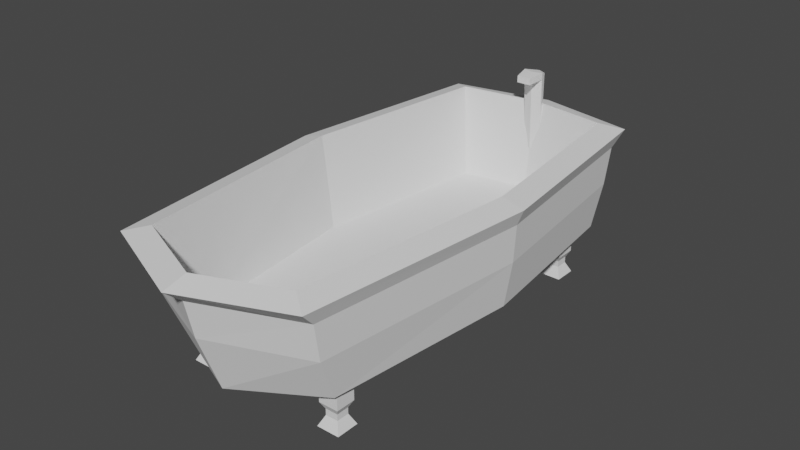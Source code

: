 # Source: Banheira.blend  (saved by Blender 2.91.10; exported with 4.5.12 LTS)
import bpy
from mathutils import Matrix  # noqa: F401  (used for matrix-valued properties, if any)

bpy.ops.wm.read_factory_settings(use_empty=True)
scene = bpy.context.scene
scene.name = 'Scene'

# ---- collections
col_collection = bpy.data.collections.new('Collection'); scene.collection.children.link(col_collection)

# ---- world
world_world = bpy.data.worlds.new('World'); scene.world = world_world
world_world.use_nodes = True; world_world.node_tree.nodes.clear()
_N = world_world.node_tree.nodes; _L = world_world.node_tree.links
n0 = _N.new('ShaderNodeOutputWorld'); n0.name = 'World Output'; n0.location = (300, 300)
n1 = _N.new('ShaderNodeBackground'); n1.name = 'Background'; n1.location = (10, 300)
n1.inputs[0].default_value = (0.05088, 0.05088, 0.05088, 1.0)
_L.new(n1.outputs[0], n0.inputs[0])
n0.is_active_output = True
world_world.color = (0.05088, 0.05088, 0.05088)
world_world.use_sun_shadow = False
world_world.sun_shadow_jitter_overblur = 0.0

# ---- meshes
me_cube_001 = bpy.data.meshes.new('Cube.001')
me_cube_001.from_pydata([(-2.116, -4.635, -0.2241), (-2.303, -5.281, 1.749), (-2.116, 4.32, -0.2241), (-2.303, 4.64, 1.749), (0.0, 0.0, -0.5087), (-2.852, 0.0, 1.749), (-2.628, 0.0, -0.2241), (0.0, 4.659, -0.5087), (0.0, 5.043, 1.749), (0.0, -5.485, -0.5087), (0.0, -6.195, 1.749), (-2.462, 0.0, 2.265), (-1.914, 4.629, 2.265), (0.0, 4.899, 2.265), (0.0, -6.051, 2.265), (-1.914, -5.271, 2.265), (-3.0, 0.0, 2.12), (-2.408, 5.003, 2.12), (0.0, -6.63, 2.12), (-2.408, -5.644, 2.12), (0.0, 5.478, 2.12), (0.0, 4.634, 0.05109), (0.0, 0.0, 0.05109), (-2.197, 0.0, 0.05109), (0.0, -5.397, 0.05109), (-1.649, 4.403, 0.05109), (-1.649, -4.523, 0.05109), (-2.273, -5.122, 0.8744), (-2.273, 4.48, 0.8744), (-2.804, 0.0, 0.8744), (0.0, -6.003, 0.8744), (0.0, 4.851, 0.8744), (-1.986, -4.434, -0.7022), (-1.986, -4.434, -0.2319), (-1.986, -3.964, -0.7022), (-1.986, -3.964, -0.2319), (-1.516, -4.434, -0.7022), (-1.516, -4.434, -0.2319), (-1.516, -3.964, -0.7022), (-1.516, -3.964, -0.2319), (-1.901, -4.049, -0.8621), (-1.901, -4.349, -0.8621), (-1.601, -4.049, -0.8621), (-1.601, -4.349, -0.8621), (-1.901, -4.049, -1.012), (-1.901, -4.349, -1.012), (-1.601, -4.049, -1.012), (-1.601, -4.349, -1.012), (-2.022, -3.928, -1.26), (-2.022, -4.471, -1.26), (-1.48, -3.928, -1.26), (-1.48, -4.471, -1.26), (-1.952, 3.288, -0.7022), (-1.952, 3.288, -0.2319), (-1.952, 3.758, -0.7022), (-1.952, 3.758, -0.2319), (-1.481, 3.288, -0.7022), (-1.481, 3.288, -0.2319), (-1.481, 3.758, -0.7022), (-1.481, 3.758, -0.2319), (-1.867, 3.673, -0.8621), (-1.867, 3.373, -0.8621), (-1.566, 3.673, -0.8621), (-1.566, 3.373, -0.8621), (-1.867, 3.673, -1.012), (-1.867, 3.373, -1.012), (-1.566, 3.673, -1.012), (-1.566, 3.373, -1.012), (-1.988, 3.794, -1.26), (-1.988, 3.251, -1.26), (-1.445, 3.794, -1.26), (-1.445, 3.251, -1.26), (-0.2066, 5.811, -1.26), (-0.2066, 5.811, -0.8944), (-0.2066, 6.153, -1.26), (-0.2066, 6.153, -0.8944), (0.0, 5.782, -1.26), (0.0, 5.782, -0.8944), (0.0, 6.181, -1.26), (0.0, 6.181, -0.8944), (-0.2097, 5.811, 1.09), (-0.2066, 6.153, 1.09), (0.0, 5.782, 1.09), (0.0, 6.181, 1.09), (-0.2097, 5.811, 1.47), (-0.2066, 6.153, 1.309), (0.0, 5.782, 1.47), (0.0, 6.181, 1.309), (-0.2097, 4.899, 1.09), (0.0, 4.899, 1.09), (-0.2097, 4.899, 1.47), (0.0, 5.0, 1.47), (0.0, 6.181, -0.5141), (0.0, 5.782, -0.5141), (-0.2072, 5.811, -0.5141), (-0.2066, 6.153, -0.5141), (0.0, 4.313, -0.8944), (-0.2318, 4.313, -0.8944), (0.0, 4.313, -0.5142), (-0.2324, 4.313, -0.5142), (0.0, 4.058, -0.7773), (-0.2318, 4.058, -0.7773), (0.0, 4.058, -0.5142), (-0.2324, 4.058, -0.5142), (0.0, 4.313, -0.467), (-0.2324, 4.313, -0.467), (0.0, 4.058, -0.467), (-0.2324, 4.058, -0.467), (0.0, 4.74, 1.09), (-0.2097, 4.807, 1.09), (0.0, 4.74, 1.47), (-0.2097, 4.807, 1.47), (0.0, 5.0, 2.861), (-0.2097, 4.899, 2.861), (0.0, 4.67, 2.907), (-0.2488, 4.737, 2.907), (0.0, 5.0, 3.021), (-0.2097, 4.899, 3.021), (0.0, 4.67, 3.068), (-0.2488, 4.737, 3.068), (0.0, 4.331, 2.861), (-0.1737, 4.331, 2.861), (0.0, 4.331, 3.021), (-0.1737, 4.331, 3.021)], [], [(29, 5, 3, 28), (2, 7, 4, 6), (15, 14, 24, 26), (30, 10, 1, 27), (13, 12, 25, 21), (3, 5, 16, 17), (8, 3, 17, 20), (6, 4, 9, 0), (27, 1, 5, 29), (28, 3, 8, 31), (1, 10, 18, 19), (5, 1, 19, 16), (11, 12, 17, 16), (14, 15, 19, 18), (15, 11, 16, 19), (12, 13, 20, 17), (22, 23, 26, 24), (21, 25, 23, 22), (11, 15, 26, 23), (12, 11, 23, 25), (2, 28, 31, 7), (0, 27, 29, 6), (9, 30, 27, 0), (6, 29, 28, 2), (32, 33, 35, 34), (34, 35, 39, 38), (38, 39, 37, 36), (36, 37, 33, 32), (34, 38, 42, 40), (39, 35, 33, 37), (43, 41, 45, 47), (32, 34, 40, 41), (38, 36, 43, 42), (36, 32, 41, 43), (46, 47, 51, 50), (40, 42, 46, 44), (42, 43, 47, 46), (41, 40, 44, 45), (48, 50, 51, 49), (45, 44, 48, 49), (47, 45, 49, 51), (44, 46, 50, 48), (52, 53, 55, 54), (54, 55, 59, 58), (58, 59, 57, 56), (56, 57, 53, 52), (54, 58, 62, 60), (59, 55, 53, 57), (63, 61, 65, 67), (52, 54, 60, 61), (58, 56, 63, 62), (56, 52, 61, 63), (66, 67, 71, 70), (60, 62, 66, 64), (62, 63, 67, 66), (61, 60, 64, 65), (68, 70, 71, 69), (65, 64, 68, 69), (67, 65, 69, 71), (64, 66, 70, 68), (72, 73, 75, 74), (74, 75, 79, 78), (78, 79, 77, 76), (76, 77, 73, 72), (74, 78, 76, 72), (93, 92, 83, 82), (81, 80, 84, 85), (95, 94, 80, 81), (94, 93, 82, 80), (92, 95, 81, 83), (87, 85, 84, 86), (80, 82, 89, 88), (83, 81, 85, 87), (82, 83, 87, 86), (90, 88, 109, 111), (82, 86, 91, 89), (84, 80, 88, 90), (86, 84, 90, 91), (79, 75, 95, 92), (73, 77, 96, 97), (75, 73, 94, 95), (77, 79, 92, 93), (99, 97, 101, 103), (94, 73, 97, 99), (93, 94, 99, 98), (77, 93, 98, 96), (101, 100, 102, 103), (97, 96, 100, 101), (102, 98, 104, 106), (96, 98, 102, 100), (104, 105, 107, 106), (99, 103, 107, 105), (103, 102, 106, 107), (98, 99, 105, 104), (109, 108, 110, 111), (88, 89, 108, 109), (89, 91, 110, 108), (110, 91, 112, 114), (113, 115, 119, 117), (91, 90, 113, 112), (90, 111, 115, 113), (111, 110, 114, 115), (116, 117, 119, 118), (112, 113, 117, 116), (114, 112, 116, 118), (118, 119, 123, 122), (121, 120, 122, 123), (115, 114, 120, 121), (119, 115, 121, 123), (114, 118, 122, 120)])
_uv = me_cube_001.uv_layers.new(name='UVMap')
_uv.uv.foreach_set('vector', [0.5, 0.125, 0.625, 0.125, 0.625, 0.25, 0.5, 0.25, 0.125, 0.5, 0.25, 0.5, 0.25, 0.625, 0.125, 0.625, 0.8475, 0.7364, 0.75, 0.7379, 0.75, 0.7379, 0.8475, 0.7364, 0.5, 0.875, 0.625, 0.875, 0.625, 1.0, 0.5, 1.0, 0.75, 0.5121, 0.8475, 0.5136, 0.8475, 0.5136, 0.75, 0.5121, 0.625, 0.25, 0.625, 0.125, 0.625, 0.125, 0.625, 0.25, 0.625, 0.375, 0.625, 0.25, 0.625, 0.25, 0.625, 0.375, 0.125, 0.625, 0.25, 0.625, 0.25, 0.75, 0.125, 0.75, 0.5, 0.0, 0.625, 0.0, 0.625, 0.125, 0.5, 0.125, 0.5, 0.25, 0.625, 0.25, 0.625, 0.375, 0.5, 0.375, 0.625, 1.0, 0.625, 0.875, 0.625, 0.875, 0.625, 1.0, 0.625, 0.125, 0.625, 0.0, 0.625, 0.0, 0.625, 0.125, 0.8526, 0.625, 0.8475, 0.5136, 0.875, 0.5, 0.875, 0.625, 0.75, 0.7379, 0.8475, 0.7364, 0.875, 0.75, 0.75, 0.75, 0.8475, 0.7364, 0.8526, 0.625, 0.875, 0.625, 0.875, 0.75, 0.8475, 0.5136, 0.75, 0.5121, 0.75, 0.5, 0.875, 0.5, 0.75, 0.625, 0.8526, 0.625, 0.8475, 0.7364, 0.75, 0.7379, 0.75, 0.5121, 0.8475, 0.5136, 0.8526, 0.625, 0.75, 0.625, 0.8526, 0.625, 0.8475, 0.7364, 0.8475, 0.7364, 0.8526, 0.625, 0.8475, 0.5136, 0.8526, 0.625, 0.8526, 0.625, 0.8475, 0.5136, 0.375, 0.25, 0.5, 0.25, 0.5, 0.375, 0.375, 0.375, 0.375, 0.0, 0.5, 0.0, 0.5, 0.125, 0.375, 0.125, 0.375, 0.875, 0.5, 0.875, 0.5, 1.0, 0.375, 1.0, 0.375, 0.125, 0.5, 0.125, 0.5, 0.25, 0.375, 0.25, 0.375, 0.0, 0.625, 0.0, 0.625, 0.25, 0.375, 0.25, 0.375, 0.25, 0.625, 0.25, 0.625, 0.5, 0.375, 0.5, 0.375, 0.5, 0.625, 0.5, 0.625, 0.75, 0.375, 0.75, 0.375, 0.75, 0.625, 0.75, 0.625, 1.0, 0.375, 1.0, 0.375, 0.25, 0.375, 0.5, 0.375, 0.5, 0.375, 0.25, 0.625, 0.5, 0.875, 0.5, 0.875, 0.75, 0.625, 0.75, 0.375, 0.75, 0.375, 1.0, 0.375, 1.0, 0.375, 0.75, 0.375, 0.0, 0.375, 0.25, 0.375, 0.25, 0.375, 0.0, 0.375, 0.5, 0.375, 0.75, 0.375, 0.75, 0.375, 0.5, 0.375, 0.75, 0.375, 1.0, 0.375, 1.0, 0.375, 0.75, 0.375, 0.5, 0.375, 0.75, 0.375, 0.75, 0.375, 0.5, 0.375, 0.25, 0.375, 0.5, 0.375, 0.5, 0.375, 0.25, 0.375, 0.5, 0.375, 0.75, 0.375, 0.75, 0.375, 0.5, 0.375, 0.0, 0.375, 0.25, 0.375, 0.25, 0.375, 0.0, 0.125, 0.5, 0.375, 0.5, 0.375, 0.75, 0.125, 0.75, 0.375, 0.0, 0.375, 0.25, 0.375, 0.25, 0.375, 0.0, 0.375, 0.75, 0.375, 1.0, 0.375, 1.0, 0.375, 0.75, 0.375, 0.25, 0.375, 0.5, 0.375, 0.5, 0.375, 0.25, 0.375, 0.0, 0.625, 0.0, 0.625, 0.25, 0.375, 0.25, 0.375, 0.25, 0.625, 0.25, 0.625, 0.5, 0.375, 0.5, 0.375, 0.5, 0.625, 0.5, 0.625, 0.75, 0.375, 0.75, 0.375, 0.75, 0.625, 0.75, 0.625, 1.0, 0.375, 1.0, 0.375, 0.25, 0.375, 0.5, 0.375, 0.5, 0.375, 0.25, 0.625, 0.5, 0.875, 0.5, 0.875, 0.75, 0.625, 0.75, 0.375, 0.75, 0.375, 1.0, 0.375, 1.0, 0.375, 0.75, 0.375, 0.0, 0.375, 0.25, 0.375, 0.25, 0.375, 0.0, 0.375, 0.5, 0.375, 0.75, 0.375, 0.75, 0.375, 0.5, 0.375, 0.75, 0.375, 1.0, 0.375, 1.0, 0.375, 0.75, 0.375, 0.5, 0.375, 0.75, 0.375, 0.75, 0.375, 0.5, 0.375, 0.25, 0.375, 0.5, 0.375, 0.5, 0.375, 0.25, 0.375, 0.5, 0.375, 0.75, 0.375, 0.75, 0.375, 0.5, 0.375, 0.0, 0.375, 0.25, 0.375, 0.25, 0.375, 0.0, 0.125, 0.5, 0.375, 0.5, 0.375, 0.75, 0.125, 0.75, 0.375, 0.0, 0.375, 0.25, 0.375, 0.25, 0.375, 0.0, 0.375, 0.75, 0.375, 1.0, 0.375, 1.0, 0.375, 0.75, 0.375, 0.25, 0.375, 0.5, 0.375, 0.5, 0.375, 0.25, 0.375, 0.0, 0.625, 0.0, 0.625, 0.25, 0.375, 0.25, 0.375, 0.25, 0.625, 0.25, 0.625, 0.5, 0.375, 0.5, 0.375, 0.5, 0.625, 0.5, 0.625, 0.75, 0.375, 0.75, 0.375, 0.75, 0.625, 0.75, 0.625, 1.0, 0.375, 1.0, 0.125, 0.5, 0.375, 0.5, 0.375, 0.75, 0.125, 0.75, 0.625, 0.75, 0.625, 0.5, 0.625, 0.5, 0.625, 0.75, 0.625, 0.25, 0.625, 0.0, 0.625, 0.0, 0.625, 0.25, 0.625, 0.25, 0.625, 0.0, 0.625, 0.0, 0.625, 0.25, 0.625, 1.0, 0.625, 0.75, 0.625, 0.75, 0.625, 1.0, 0.625, 0.5, 0.625, 0.25, 0.625, 0.25, 0.625, 0.5, 0.625, 0.5, 0.875, 0.5, 0.875, 0.75, 0.625, 0.75, 0.625, 1.0, 0.625, 0.75, 0.625, 0.75, 0.625, 1.0, 0.625, 0.5, 0.625, 0.25, 0.625, 0.25, 0.625, 0.5, 0.625, 0.75, 0.625, 0.5, 0.625, 0.5, 0.625, 0.75, 0.625, 0.0, 0.625, 0.0, 0.625, 0.0, 0.625, 0.0, 0.625, 0.75, 0.625, 0.75, 0.625, 0.75, 0.625, 0.75, 0.625, 0.0, 0.625, 0.0, 0.625, 0.0, 0.625, 0.0, 0.625, 0.75, 0.875, 0.75, 0.875, 0.75, 0.625, 0.75, 0.625, 0.5, 0.625, 0.25, 0.625, 0.25, 0.625, 0.5, 0.625, 1.0, 0.625, 0.75, 0.625, 0.75, 0.625, 1.0, 0.625, 0.25, 0.625, 0.0, 0.625, 0.0, 0.625, 0.25, 0.625, 0.75, 0.625, 0.5, 0.625, 0.5, 0.625, 0.75, 0.625, 0.0, 0.625, 0.0, 0.625, 0.0, 0.625, 0.0, 0.625, 0.0, 0.625, 0.0, 0.625, 0.0, 0.625, 0.0, 0.625, 0.75, 0.625, 1.0, 0.625, 1.0, 0.625, 0.75, 0.625, 0.75, 0.625, 0.75, 0.625, 0.75, 0.625, 0.75, 0.625, 1.0, 0.625, 0.75, 0.625, 0.75, 0.625, 1.0, 0.625, 1.0, 0.625, 0.75, 0.625, 0.75, 0.625, 1.0, 0.625, 0.75, 0.625, 0.75, 0.625, 0.75, 0.625, 0.75, 0.625, 0.75, 0.625, 0.75, 0.625, 0.75, 0.625, 0.75, 0.625, 0.75, 0.625, 1.0, 0.625, 1.0, 0.625, 0.75, 0.625, 0.0, 0.625, 0.0, 0.625, 0.0, 0.625, 0.0, 0.625, 1.0, 0.625, 0.75, 0.625, 0.75, 0.625, 1.0, 0.625, 0.75, 0.625, 1.0, 0.625, 1.0, 0.625, 0.75, 0.625, 1.0, 0.625, 0.75, 0.625, 0.75, 0.625, 1.0, 0.625, 1.0, 0.625, 0.75, 0.625, 0.75, 0.625, 1.0, 0.625, 0.75, 0.625, 0.75, 0.625, 0.75, 0.625, 0.75, 0.625, 0.75, 0.625, 0.75, 0.625, 0.75, 0.625, 0.75, 0.625, 0.0, 0.625, 0.0, 0.625, 0.0, 0.625, 0.0, 0.625, 0.75, 0.875, 0.75, 0.875, 0.75, 0.625, 0.75, 0.625, 0.0, 0.625, 0.0, 0.625, 0.0, 0.625, 0.0, 0.625, 1.0, 0.625, 0.75, 0.625, 0.75, 0.625, 1.0, 0.625, 0.75, 0.875, 0.75, 0.875, 0.75, 0.625, 0.75, 0.625, 0.75, 0.875, 0.75, 0.875, 0.75, 0.625, 0.75, 0.625, 0.75, 0.625, 0.75, 0.625, 0.75, 0.625, 0.75, 0.625, 0.75, 0.875, 0.75, 0.7996, 0.75, 0.625, 0.75, 0.625, 0.9246, 0.625, 0.75, 0.625, 0.75, 0.625, 0.9246, 0.625, 1.0, 0.625, 0.75, 0.625, 0.75, 0.625, 0.9246, 0.625, 0.0, 0.625, 0.0, 0.625, 0.0, 0.625, 0.0, 0.625, 0.75, 0.625, 0.75, 0.625, 0.75, 0.625, 0.75])
me_cube_001.use_remesh_fix_poles = True
me_cube_001.use_remesh_preserve_attributes = False
me_cube_001.use_mirror_vertex_groups = False
me_cube_001.update()

# ---- objects
ob_cube = bpy.data.objects.new('Cube', me_cube_001)

# ---- transforms, parenting, visibility, modifiers, constraints
ob_cube.location = (0.0, 0.0, 0.0)
ob_cube.lineart.crease_threshold = 0.0
_m = ob_cube.modifiers.new('Mirror', 'MIRROR')
_m.use_clip = True

# ---- collection membership
col_collection.objects.link(ob_cube)

# ---- scene / render settings (as saved in the file)
scene.frame_start = 1; scene.frame_end = 250; scene.frame_set(1)
scene.render.engine = 'BLENDER_EEVEE_NEXT'
scene.cycles.use_denoising = False
scene.cycles.samples = 128
scene.cycles.sampling_pattern = 'TABULATED_SOBOL'
scene.cycles.use_adaptive_sampling = False
scene.cycles.use_light_tree = False
scene.view_settings.view_transform = 'Filmic'
bpy.context.view_layer.update()

# ---- added for rendering (the .blend has no active camera and no usable light): camera, sun
cam_auto = bpy.data.cameras.new('AutoCamera')
cam_auto.lens = 50.0
cam_auto.sensor_width = 36.0
cam_auto.clip_end = 1000.0
ob_auto_camera = bpy.data.objects.new('AutoCamera', cam_auto)
scene.collection.objects.link(ob_auto_camera)
ob_auto_camera.location = (13.688, -16.65, 11.8543)
ob_auto_camera.rotation_euler = (1.09748, -7.21219e-08, 0.694738)
scene.camera = ob_auto_camera
light_auto_sun = bpy.data.lights.new('AutoSun', 'SUN')
light_auto_sun.energy = 3.0
light_auto_sun.angle = 0.0523599
ob_auto_sun = bpy.data.objects.new('AutoSun', light_auto_sun)
scene.collection.objects.link(ob_auto_sun)
ob_auto_sun.rotation_euler = (0.872665, 0.174533, 0.523599)
bpy.context.view_layer.update()
